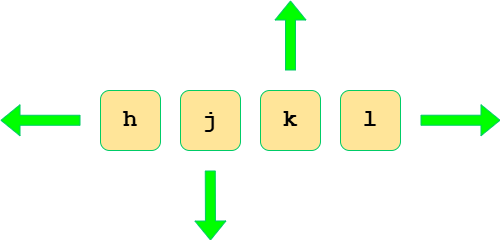

The diagram above was exported from draw.io. Its source (the exported page's mxGraphModel, read from the mxfile embedded in the PNG):
<mxGraphModel dx="790" dy="352" grid="1" gridSize="10" guides="1" tooltips="1" connect="1" arrows="1" fold="1" page="1" pageScale="1" pageWidth="827" pageHeight="1169" math="0" shadow="0">
  <root>
    <mxCell id="0" />
    <mxCell id="1" parent="0" />
    <mxCell id="L0da2nIZNFelLdSVFPRd-1" value="&lt;font face=&quot;Courier New&quot; style=&quot;font-size: 24px;&quot;&gt;&lt;b&gt;h&lt;/b&gt;&lt;/font&gt;" style="rounded=1;whiteSpace=wrap;html=1;fillColor=#FFE599;strokeColor=#00CC66;" vertex="1" parent="1">
      <mxGeometry x="120" y="150" width="60" height="60" as="geometry" />
    </mxCell>
    <mxCell id="L0da2nIZNFelLdSVFPRd-2" value="&lt;font face=&quot;Courier New&quot; style=&quot;font-size: 24px;&quot;&gt;&lt;b&gt;l&lt;/b&gt;&lt;/font&gt;" style="rounded=1;whiteSpace=wrap;html=1;fillColor=#FFE599;strokeColor=#00CC66;" vertex="1" parent="1">
      <mxGeometry x="360" y="150" width="60" height="60" as="geometry" />
    </mxCell>
    <mxCell id="L0da2nIZNFelLdSVFPRd-3" value="&lt;font face=&quot;Courier New&quot; style=&quot;font-size: 24px;&quot;&gt;&lt;b&gt;k&lt;/b&gt;&lt;/font&gt;" style="rounded=1;whiteSpace=wrap;html=1;fillColor=#FFE599;strokeColor=#00CC66;" vertex="1" parent="1">
      <mxGeometry x="280" y="150" width="60" height="60" as="geometry" />
    </mxCell>
    <mxCell id="L0da2nIZNFelLdSVFPRd-4" value="&lt;span style=&quot;font-size: 24px;&quot;&gt;&lt;font face=&quot;Courier New&quot;&gt;&lt;b&gt;j&lt;/b&gt;&lt;/font&gt;&lt;/span&gt;" style="rounded=1;whiteSpace=wrap;html=1;fillColor=#FFE599;strokeColor=#00CC66;" vertex="1" parent="1">
      <mxGeometry x="200" y="150" width="60" height="60" as="geometry" />
    </mxCell>
    <mxCell id="L0da2nIZNFelLdSVFPRd-7" value="" style="shape=flexArrow;endArrow=classic;html=1;rounded=0;fillColor=#00FF00;strokeColor=#00CC66;" edge="1" parent="1">
      <mxGeometry width="50" height="50" relative="1" as="geometry">
        <mxPoint x="100" y="179.76999999999998" as="sourcePoint" />
        <mxPoint x="20" y="179.76999999999998" as="targetPoint" />
      </mxGeometry>
    </mxCell>
    <mxCell id="L0da2nIZNFelLdSVFPRd-8" value="" style="shape=flexArrow;endArrow=classic;html=1;rounded=0;fillColor=#00FF00;strokeColor=#00CC66;" edge="1" parent="1">
      <mxGeometry width="50" height="50" relative="1" as="geometry">
        <mxPoint x="229.77" y="229.99999999999997" as="sourcePoint" />
        <mxPoint x="230" y="300" as="targetPoint" />
      </mxGeometry>
    </mxCell>
    <mxCell id="L0da2nIZNFelLdSVFPRd-9" value="" style="shape=flexArrow;endArrow=classic;html=1;rounded=0;fillColor=#00FF00;strokeColor=#00CC66;" edge="1" parent="1">
      <mxGeometry width="50" height="50" relative="1" as="geometry">
        <mxPoint x="310" y="130" as="sourcePoint" />
        <mxPoint x="310" y="60" as="targetPoint" />
      </mxGeometry>
    </mxCell>
    <mxCell id="L0da2nIZNFelLdSVFPRd-10" value="" style="shape=flexArrow;endArrow=classic;html=1;rounded=0;fillColor=#00FF00;strokeColor=#00CC66;" edge="1" parent="1">
      <mxGeometry width="50" height="50" relative="1" as="geometry">
        <mxPoint x="440" y="179.73000000000002" as="sourcePoint" />
        <mxPoint x="520" y="179.73000000000002" as="targetPoint" />
      </mxGeometry>
    </mxCell>
  </root>
</mxGraphModel>